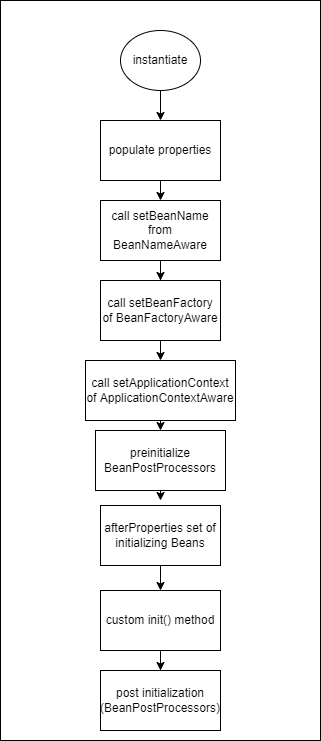

The diagram above was exported from draw.io. Its source (the exported page's mxGraphModel, read from the mxfile embedded in the PNG):
<mxGraphModel dx="1038" dy="649" grid="1" gridSize="10" guides="1" tooltips="1" connect="1" arrows="1" fold="1" page="1" pageScale="1" pageWidth="827" pageHeight="1169" math="0" shadow="0">
  <root>
    <mxCell id="0" />
    <mxCell id="1" parent="0" />
    <mxCell id="DV9Qir8ByMsQPWzAYLhg-1" value="" style="rounded=0;whiteSpace=wrap;html=1;" vertex="1" parent="1">
      <mxGeometry x="110" y="80" width="320" height="740" as="geometry" />
    </mxCell>
    <mxCell id="DV9Qir8ByMsQPWzAYLhg-5" style="edgeStyle=orthogonalEdgeStyle;rounded=0;orthogonalLoop=1;jettySize=auto;html=1;exitX=0.5;exitY=1;exitDx=0;exitDy=0;entryX=0.5;entryY=0;entryDx=0;entryDy=0;" edge="1" parent="1" source="DV9Qir8ByMsQPWzAYLhg-2" target="DV9Qir8ByMsQPWzAYLhg-3">
      <mxGeometry relative="1" as="geometry" />
    </mxCell>
    <mxCell id="DV9Qir8ByMsQPWzAYLhg-2" value="instantiate" style="ellipse;whiteSpace=wrap;html=1;" vertex="1" parent="1">
      <mxGeometry x="230" y="110" width="80" height="60" as="geometry" />
    </mxCell>
    <mxCell id="DV9Qir8ByMsQPWzAYLhg-8" style="edgeStyle=orthogonalEdgeStyle;rounded=0;orthogonalLoop=1;jettySize=auto;html=1;exitX=0.5;exitY=1;exitDx=0;exitDy=0;entryX=0.5;entryY=0;entryDx=0;entryDy=0;" edge="1" parent="1" source="DV9Qir8ByMsQPWzAYLhg-3" target="DV9Qir8ByMsQPWzAYLhg-6">
      <mxGeometry relative="1" as="geometry" />
    </mxCell>
    <mxCell id="DV9Qir8ByMsQPWzAYLhg-3" value="populate properties" style="rounded=0;whiteSpace=wrap;html=1;" vertex="1" parent="1">
      <mxGeometry x="210" y="200" width="120" height="60" as="geometry" />
    </mxCell>
    <mxCell id="DV9Qir8ByMsQPWzAYLhg-10" style="edgeStyle=orthogonalEdgeStyle;rounded=0;orthogonalLoop=1;jettySize=auto;html=1;exitX=0.5;exitY=1;exitDx=0;exitDy=0;" edge="1" parent="1" source="DV9Qir8ByMsQPWzAYLhg-6" target="DV9Qir8ByMsQPWzAYLhg-9">
      <mxGeometry relative="1" as="geometry" />
    </mxCell>
    <mxCell id="DV9Qir8ByMsQPWzAYLhg-6" value="call setBeanName&lt;br&gt;from BeanNameAware" style="rounded=0;whiteSpace=wrap;html=1;" vertex="1" parent="1">
      <mxGeometry x="210" y="280" width="120" height="60" as="geometry" />
    </mxCell>
    <mxCell id="DV9Qir8ByMsQPWzAYLhg-12" style="edgeStyle=orthogonalEdgeStyle;rounded=0;orthogonalLoop=1;jettySize=auto;html=1;exitX=0.5;exitY=1;exitDx=0;exitDy=0;entryX=0.5;entryY=0;entryDx=0;entryDy=0;" edge="1" parent="1" source="DV9Qir8ByMsQPWzAYLhg-9" target="DV9Qir8ByMsQPWzAYLhg-11">
      <mxGeometry relative="1" as="geometry" />
    </mxCell>
    <mxCell id="DV9Qir8ByMsQPWzAYLhg-9" value="call setBeanFactory of BeanFactoryAware" style="rounded=0;whiteSpace=wrap;html=1;" vertex="1" parent="1">
      <mxGeometry x="210" y="360" width="120" height="60" as="geometry" />
    </mxCell>
    <mxCell id="DV9Qir8ByMsQPWzAYLhg-14" style="edgeStyle=orthogonalEdgeStyle;rounded=0;orthogonalLoop=1;jettySize=auto;html=1;exitX=0.5;exitY=1;exitDx=0;exitDy=0;entryX=0.5;entryY=0;entryDx=0;entryDy=0;" edge="1" parent="1" source="DV9Qir8ByMsQPWzAYLhg-11" target="DV9Qir8ByMsQPWzAYLhg-13">
      <mxGeometry relative="1" as="geometry" />
    </mxCell>
    <mxCell id="DV9Qir8ByMsQPWzAYLhg-11" value="call setApplicationContext of ApplicationContextAware" style="rounded=0;whiteSpace=wrap;html=1;" vertex="1" parent="1">
      <mxGeometry x="195" y="440" width="150" height="60" as="geometry" />
    </mxCell>
    <mxCell id="DV9Qir8ByMsQPWzAYLhg-16" style="edgeStyle=orthogonalEdgeStyle;rounded=0;orthogonalLoop=1;jettySize=auto;html=1;exitX=0.5;exitY=1;exitDx=0;exitDy=0;" edge="1" parent="1" source="DV9Qir8ByMsQPWzAYLhg-13">
      <mxGeometry relative="1" as="geometry">
        <mxPoint x="270" y="580" as="targetPoint" />
      </mxGeometry>
    </mxCell>
    <mxCell id="DV9Qir8ByMsQPWzAYLhg-13" value="preinitialize BeanPostProcessors" style="rounded=0;whiteSpace=wrap;html=1;" vertex="1" parent="1">
      <mxGeometry x="205" y="510" width="130" height="60" as="geometry" />
    </mxCell>
    <mxCell id="DV9Qir8ByMsQPWzAYLhg-20" style="edgeStyle=orthogonalEdgeStyle;rounded=0;orthogonalLoop=1;jettySize=auto;html=1;exitX=0.5;exitY=1;exitDx=0;exitDy=0;" edge="1" parent="1" source="DV9Qir8ByMsQPWzAYLhg-15" target="DV9Qir8ByMsQPWzAYLhg-17">
      <mxGeometry relative="1" as="geometry" />
    </mxCell>
    <mxCell id="DV9Qir8ByMsQPWzAYLhg-15" value="afterProperties set of initializing Beans" style="rounded=0;whiteSpace=wrap;html=1;" vertex="1" parent="1">
      <mxGeometry x="210" y="585" width="120" height="60" as="geometry" />
    </mxCell>
    <mxCell id="DV9Qir8ByMsQPWzAYLhg-22" style="edgeStyle=orthogonalEdgeStyle;rounded=0;orthogonalLoop=1;jettySize=auto;html=1;exitX=0.5;exitY=1;exitDx=0;exitDy=0;" edge="1" parent="1" source="DV9Qir8ByMsQPWzAYLhg-17" target="DV9Qir8ByMsQPWzAYLhg-21">
      <mxGeometry relative="1" as="geometry" />
    </mxCell>
    <mxCell id="DV9Qir8ByMsQPWzAYLhg-17" value="custom init() method" style="rounded=0;whiteSpace=wrap;html=1;" vertex="1" parent="1">
      <mxGeometry x="210" y="670" width="120" height="60" as="geometry" />
    </mxCell>
    <mxCell id="DV9Qir8ByMsQPWzAYLhg-21" value="post initialization (BeanPostProcessors)" style="rounded=0;whiteSpace=wrap;html=1;" vertex="1" parent="1">
      <mxGeometry x="210" y="750" width="120" height="60" as="geometry" />
    </mxCell>
  </root>
</mxGraphModel>